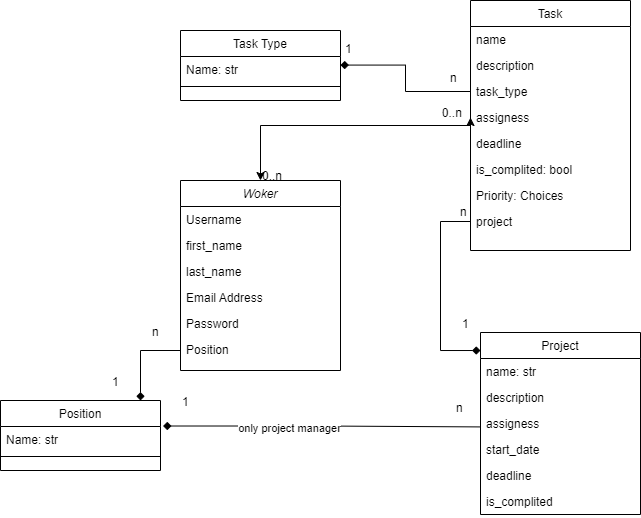

The diagram above was exported from draw.io. Its source (the exported page's mxGraphModel, read from the mxfile embedded in the PNG):
<mxGraphModel dx="1195" dy="622" grid="1" gridSize="10" guides="1" tooltips="1" connect="1" arrows="1" fold="1" page="1" pageScale="1" pageWidth="827" pageHeight="1169" math="0" shadow="0">
  <root>
    <mxCell id="WIyWlLk6GJQsqaUBKTNV-0" />
    <mxCell id="WIyWlLk6GJQsqaUBKTNV-1" parent="WIyWlLk6GJQsqaUBKTNV-0" />
    <mxCell id="zkfFHV4jXpPFQw0GAbJ--0" value="Woker" style="swimlane;fontStyle=2;align=center;verticalAlign=top;childLayout=stackLayout;horizontal=1;startSize=26;horizontalStack=0;resizeParent=1;resizeLast=0;collapsible=1;marginBottom=0;rounded=0;shadow=0;strokeWidth=1;" parent="WIyWlLk6GJQsqaUBKTNV-1" vertex="1">
      <mxGeometry x="220" y="210" width="160" height="190" as="geometry">
        <mxRectangle x="230" y="140" width="160" height="26" as="alternateBounds" />
      </mxGeometry>
    </mxCell>
    <mxCell id="zkfFHV4jXpPFQw0GAbJ--1" value="Username" style="text;align=left;verticalAlign=top;spacingLeft=4;spacingRight=4;overflow=hidden;rotatable=0;points=[[0,0.5],[1,0.5]];portConstraint=eastwest;" parent="zkfFHV4jXpPFQw0GAbJ--0" vertex="1">
      <mxGeometry y="26" width="160" height="26" as="geometry" />
    </mxCell>
    <mxCell id="zkfFHV4jXpPFQw0GAbJ--2" value="first_name" style="text;align=left;verticalAlign=top;spacingLeft=4;spacingRight=4;overflow=hidden;rotatable=0;points=[[0,0.5],[1,0.5]];portConstraint=eastwest;rounded=0;shadow=0;html=0;" parent="zkfFHV4jXpPFQw0GAbJ--0" vertex="1">
      <mxGeometry y="52" width="160" height="26" as="geometry" />
    </mxCell>
    <mxCell id="zkfFHV4jXpPFQw0GAbJ--5" value="last_name" style="text;align=left;verticalAlign=top;spacingLeft=4;spacingRight=4;overflow=hidden;rotatable=0;points=[[0,0.5],[1,0.5]];portConstraint=eastwest;" parent="zkfFHV4jXpPFQw0GAbJ--0" vertex="1">
      <mxGeometry y="78" width="160" height="26" as="geometry" />
    </mxCell>
    <mxCell id="zkfFHV4jXpPFQw0GAbJ--3" value="Email Address" style="text;align=left;verticalAlign=top;spacingLeft=4;spacingRight=4;overflow=hidden;rotatable=0;points=[[0,0.5],[1,0.5]];portConstraint=eastwest;rounded=0;shadow=0;html=0;" parent="zkfFHV4jXpPFQw0GAbJ--0" vertex="1">
      <mxGeometry y="104" width="160" height="26" as="geometry" />
    </mxCell>
    <mxCell id="-reylyScWJeiKoU9gkjb-1" value="Password" style="text;align=left;verticalAlign=top;spacingLeft=4;spacingRight=4;overflow=hidden;rotatable=0;points=[[0,0.5],[1,0.5]];portConstraint=eastwest;" vertex="1" parent="zkfFHV4jXpPFQw0GAbJ--0">
      <mxGeometry y="130" width="160" height="26" as="geometry" />
    </mxCell>
    <mxCell id="-reylyScWJeiKoU9gkjb-0" value="Position" style="text;align=left;verticalAlign=top;spacingLeft=4;spacingRight=4;overflow=hidden;rotatable=0;points=[[0,0.5],[1,0.5]];portConstraint=eastwest;" vertex="1" parent="zkfFHV4jXpPFQw0GAbJ--0">
      <mxGeometry y="156" width="160" height="26" as="geometry" />
    </mxCell>
    <mxCell id="zkfFHV4jXpPFQw0GAbJ--6" value="Project" style="swimlane;fontStyle=0;align=center;verticalAlign=top;childLayout=stackLayout;horizontal=1;startSize=26;horizontalStack=0;resizeParent=1;resizeLast=0;collapsible=1;marginBottom=0;rounded=0;shadow=0;strokeWidth=1;" parent="WIyWlLk6GJQsqaUBKTNV-1" vertex="1">
      <mxGeometry x="520" y="362" width="160" height="182" as="geometry">
        <mxRectangle x="130" y="380" width="160" height="26" as="alternateBounds" />
      </mxGeometry>
    </mxCell>
    <mxCell id="zkfFHV4jXpPFQw0GAbJ--7" value="name: str" style="text;align=left;verticalAlign=top;spacingLeft=4;spacingRight=4;overflow=hidden;rotatable=0;points=[[0,0.5],[1,0.5]];portConstraint=eastwest;" parent="zkfFHV4jXpPFQw0GAbJ--6" vertex="1">
      <mxGeometry y="26" width="160" height="26" as="geometry" />
    </mxCell>
    <mxCell id="zkfFHV4jXpPFQw0GAbJ--11" value="description" style="text;align=left;verticalAlign=top;spacingLeft=4;spacingRight=4;overflow=hidden;rotatable=0;points=[[0,0.5],[1,0.5]];portConstraint=eastwest;" parent="zkfFHV4jXpPFQw0GAbJ--6" vertex="1">
      <mxGeometry y="52" width="160" height="26" as="geometry" />
    </mxCell>
    <mxCell id="zkfFHV4jXpPFQw0GAbJ--8" value="assigness" style="text;align=left;verticalAlign=top;spacingLeft=4;spacingRight=4;overflow=hidden;rotatable=0;points=[[0,0.5],[1,0.5]];portConstraint=eastwest;rounded=0;shadow=0;html=0;" parent="zkfFHV4jXpPFQw0GAbJ--6" vertex="1">
      <mxGeometry y="78" width="160" height="26" as="geometry" />
    </mxCell>
    <mxCell id="-reylyScWJeiKoU9gkjb-19" value="start_date" style="text;align=left;verticalAlign=top;spacingLeft=4;spacingRight=4;overflow=hidden;rotatable=0;points=[[0,0.5],[1,0.5]];portConstraint=eastwest;" vertex="1" parent="zkfFHV4jXpPFQw0GAbJ--6">
      <mxGeometry y="104" width="160" height="26" as="geometry" />
    </mxCell>
    <mxCell id="-reylyScWJeiKoU9gkjb-22" value="deadline" style="text;align=left;verticalAlign=top;spacingLeft=4;spacingRight=4;overflow=hidden;rotatable=0;points=[[0,0.5],[1,0.5]];portConstraint=eastwest;" vertex="1" parent="zkfFHV4jXpPFQw0GAbJ--6">
      <mxGeometry y="130" width="160" height="26" as="geometry" />
    </mxCell>
    <mxCell id="-reylyScWJeiKoU9gkjb-23" value="is_complited" style="text;align=left;verticalAlign=top;spacingLeft=4;spacingRight=4;overflow=hidden;rotatable=0;points=[[0,0.5],[1,0.5]];portConstraint=eastwest;" vertex="1" parent="zkfFHV4jXpPFQw0GAbJ--6">
      <mxGeometry y="156" width="160" height="26" as="geometry" />
    </mxCell>
    <mxCell id="zkfFHV4jXpPFQw0GAbJ--13" value="Position" style="swimlane;fontStyle=0;align=center;verticalAlign=top;childLayout=stackLayout;horizontal=1;startSize=26;horizontalStack=0;resizeParent=1;resizeLast=0;collapsible=1;marginBottom=0;rounded=0;shadow=0;strokeWidth=1;" parent="WIyWlLk6GJQsqaUBKTNV-1" vertex="1">
      <mxGeometry x="40" y="430" width="160" height="70" as="geometry">
        <mxRectangle x="40" y="430" width="170" height="26" as="alternateBounds" />
      </mxGeometry>
    </mxCell>
    <mxCell id="zkfFHV4jXpPFQw0GAbJ--14" value="Name: str" style="text;align=left;verticalAlign=top;spacingLeft=4;spacingRight=4;overflow=hidden;rotatable=0;points=[[0,0.5],[1,0.5]];portConstraint=eastwest;" parent="zkfFHV4jXpPFQw0GAbJ--13" vertex="1">
      <mxGeometry y="26" width="160" height="26" as="geometry" />
    </mxCell>
    <mxCell id="zkfFHV4jXpPFQw0GAbJ--15" value="" style="line;html=1;strokeWidth=1;align=left;verticalAlign=middle;spacingTop=-1;spacingLeft=3;spacingRight=3;rotatable=0;labelPosition=right;points=[];portConstraint=eastwest;" parent="zkfFHV4jXpPFQw0GAbJ--13" vertex="1">
      <mxGeometry y="52" width="160" height="8" as="geometry" />
    </mxCell>
    <mxCell id="zkfFHV4jXpPFQw0GAbJ--16" value="" style="endArrow=none;endSize=10;endFill=0;shadow=0;strokeWidth=1;rounded=0;edgeStyle=elbowEdgeStyle;elbow=vertical;startArrow=diamond;startFill=1;" parent="WIyWlLk6GJQsqaUBKTNV-1" edge="1">
      <mxGeometry width="160" relative="1" as="geometry">
        <mxPoint x="180" y="430" as="sourcePoint" />
        <mxPoint x="220" y="379.9999999999999" as="targetPoint" />
        <Array as="points">
          <mxPoint x="180" y="380" />
        </Array>
      </mxGeometry>
    </mxCell>
    <mxCell id="zkfFHV4jXpPFQw0GAbJ--17" value="Task" style="swimlane;fontStyle=0;align=center;verticalAlign=top;childLayout=stackLayout;horizontal=1;startSize=26;horizontalStack=0;resizeParent=1;resizeLast=0;collapsible=1;marginBottom=0;rounded=0;shadow=0;strokeWidth=1;" parent="WIyWlLk6GJQsqaUBKTNV-1" vertex="1">
      <mxGeometry x="510" y="30" width="160" height="250" as="geometry">
        <mxRectangle x="550" y="140" width="160" height="26" as="alternateBounds" />
      </mxGeometry>
    </mxCell>
    <mxCell id="zkfFHV4jXpPFQw0GAbJ--18" value="name" style="text;align=left;verticalAlign=top;spacingLeft=4;spacingRight=4;overflow=hidden;rotatable=0;points=[[0,0.5],[1,0.5]];portConstraint=eastwest;" parent="zkfFHV4jXpPFQw0GAbJ--17" vertex="1">
      <mxGeometry y="26" width="160" height="26" as="geometry" />
    </mxCell>
    <mxCell id="zkfFHV4jXpPFQw0GAbJ--19" value="description" style="text;align=left;verticalAlign=top;spacingLeft=4;spacingRight=4;overflow=hidden;rotatable=0;points=[[0,0.5],[1,0.5]];portConstraint=eastwest;rounded=0;shadow=0;html=0;" parent="zkfFHV4jXpPFQw0GAbJ--17" vertex="1">
      <mxGeometry y="52" width="160" height="26" as="geometry" />
    </mxCell>
    <mxCell id="zkfFHV4jXpPFQw0GAbJ--20" value="task_type" style="text;align=left;verticalAlign=top;spacingLeft=4;spacingRight=4;overflow=hidden;rotatable=0;points=[[0,0.5],[1,0.5]];portConstraint=eastwest;rounded=0;shadow=0;html=0;" parent="zkfFHV4jXpPFQw0GAbJ--17" vertex="1">
      <mxGeometry y="78" width="160" height="26" as="geometry" />
    </mxCell>
    <mxCell id="-reylyScWJeiKoU9gkjb-3" value="assigness" style="text;align=left;verticalAlign=top;spacingLeft=4;spacingRight=4;overflow=hidden;rotatable=0;points=[[0,0.5],[1,0.5]];portConstraint=eastwest;" vertex="1" parent="zkfFHV4jXpPFQw0GAbJ--17">
      <mxGeometry y="104" width="160" height="26" as="geometry" />
    </mxCell>
    <mxCell id="zkfFHV4jXpPFQw0GAbJ--21" value="deadline" style="text;align=left;verticalAlign=top;spacingLeft=4;spacingRight=4;overflow=hidden;rotatable=0;points=[[0,0.5],[1,0.5]];portConstraint=eastwest;rounded=0;shadow=0;html=0;" parent="zkfFHV4jXpPFQw0GAbJ--17" vertex="1">
      <mxGeometry y="130" width="160" height="26" as="geometry" />
    </mxCell>
    <mxCell id="zkfFHV4jXpPFQw0GAbJ--22" value="is_complited: bool" style="text;align=left;verticalAlign=top;spacingLeft=4;spacingRight=4;overflow=hidden;rotatable=0;points=[[0,0.5],[1,0.5]];portConstraint=eastwest;rounded=0;shadow=0;html=0;" parent="zkfFHV4jXpPFQw0GAbJ--17" vertex="1">
      <mxGeometry y="156" width="160" height="26" as="geometry" />
    </mxCell>
    <mxCell id="zkfFHV4jXpPFQw0GAbJ--24" value="Priority: Choices" style="text;align=left;verticalAlign=top;spacingLeft=4;spacingRight=4;overflow=hidden;rotatable=0;points=[[0,0.5],[1,0.5]];portConstraint=eastwest;" parent="zkfFHV4jXpPFQw0GAbJ--17" vertex="1">
      <mxGeometry y="182" width="160" height="26" as="geometry" />
    </mxCell>
    <mxCell id="zkfFHV4jXpPFQw0GAbJ--25" value="project" style="text;align=left;verticalAlign=top;spacingLeft=4;spacingRight=4;overflow=hidden;rotatable=0;points=[[0,0.5],[1,0.5]];portConstraint=eastwest;" parent="zkfFHV4jXpPFQw0GAbJ--17" vertex="1">
      <mxGeometry y="208" width="160" height="26" as="geometry" />
    </mxCell>
    <mxCell id="zkfFHV4jXpPFQw0GAbJ--26" value="" style="endArrow=classic;shadow=0;strokeWidth=1;rounded=0;endFill=1;edgeStyle=elbowEdgeStyle;elbow=vertical;entryX=0;entryY=0.5;entryDx=0;entryDy=0;startArrow=classic;startFill=1;" parent="WIyWlLk6GJQsqaUBKTNV-1" source="zkfFHV4jXpPFQw0GAbJ--0" target="-reylyScWJeiKoU9gkjb-3" edge="1">
      <mxGeometry x="0.5" y="41" relative="1" as="geometry">
        <mxPoint x="380" y="192" as="sourcePoint" />
        <mxPoint x="460" y="140" as="targetPoint" />
        <mxPoint x="-40" y="32" as="offset" />
        <Array as="points">
          <mxPoint x="400" y="155" />
        </Array>
      </mxGeometry>
    </mxCell>
    <mxCell id="zkfFHV4jXpPFQw0GAbJ--27" value="0..n" style="resizable=0;align=left;verticalAlign=bottom;labelBackgroundColor=none;fontSize=12;" parent="zkfFHV4jXpPFQw0GAbJ--26" connectable="0" vertex="1">
      <mxGeometry x="-1" relative="1" as="geometry">
        <mxPoint y="4" as="offset" />
      </mxGeometry>
    </mxCell>
    <mxCell id="zkfFHV4jXpPFQw0GAbJ--28" value="0..n" style="resizable=0;align=right;verticalAlign=bottom;labelBackgroundColor=none;fontSize=12;" parent="zkfFHV4jXpPFQw0GAbJ--26" connectable="0" vertex="1">
      <mxGeometry x="1" relative="1" as="geometry">
        <mxPoint x="-7" y="4" as="offset" />
      </mxGeometry>
    </mxCell>
    <mxCell id="-reylyScWJeiKoU9gkjb-4" value="Task Type" style="swimlane;fontStyle=0;align=center;verticalAlign=top;childLayout=stackLayout;horizontal=1;startSize=26;horizontalStack=0;resizeParent=1;resizeLast=0;collapsible=1;marginBottom=0;rounded=0;shadow=0;strokeWidth=1;" vertex="1" parent="WIyWlLk6GJQsqaUBKTNV-1">
      <mxGeometry x="220" y="60" width="160" height="70" as="geometry">
        <mxRectangle x="40" y="430" width="170" height="26" as="alternateBounds" />
      </mxGeometry>
    </mxCell>
    <mxCell id="-reylyScWJeiKoU9gkjb-5" value="Name: str" style="text;align=left;verticalAlign=top;spacingLeft=4;spacingRight=4;overflow=hidden;rotatable=0;points=[[0,0.5],[1,0.5]];portConstraint=eastwest;" vertex="1" parent="-reylyScWJeiKoU9gkjb-4">
      <mxGeometry y="26" width="160" height="26" as="geometry" />
    </mxCell>
    <mxCell id="-reylyScWJeiKoU9gkjb-6" value="" style="line;html=1;strokeWidth=1;align=left;verticalAlign=middle;spacingTop=-1;spacingLeft=3;spacingRight=3;rotatable=0;labelPosition=right;points=[];portConstraint=eastwest;" vertex="1" parent="-reylyScWJeiKoU9gkjb-4">
      <mxGeometry y="52" width="160" height="8" as="geometry" />
    </mxCell>
    <mxCell id="-reylyScWJeiKoU9gkjb-7" value="n" style="resizable=0;align=left;verticalAlign=bottom;labelBackgroundColor=none;fontSize=12;" connectable="0" vertex="1" parent="WIyWlLk6GJQsqaUBKTNV-1">
      <mxGeometry x="190" y="370" as="geometry" />
    </mxCell>
    <mxCell id="-reylyScWJeiKoU9gkjb-8" value="1" style="resizable=0;align=left;verticalAlign=bottom;labelBackgroundColor=none;fontSize=12;" connectable="0" vertex="1" parent="WIyWlLk6GJQsqaUBKTNV-1">
      <mxGeometry x="150" y="420" as="geometry" />
    </mxCell>
    <mxCell id="-reylyScWJeiKoU9gkjb-10" value="" style="endArrow=none;endSize=10;endFill=0;shadow=0;strokeWidth=1;rounded=0;edgeStyle=elbowEdgeStyle;startArrow=diamond;startFill=1;entryX=0;entryY=0.5;entryDx=0;entryDy=0;" edge="1" parent="WIyWlLk6GJQsqaUBKTNV-1" target="zkfFHV4jXpPFQw0GAbJ--20">
      <mxGeometry width="160" relative="1" as="geometry">
        <mxPoint x="380" y="94.58" as="sourcePoint" />
        <mxPoint x="490" y="120" as="targetPoint" />
      </mxGeometry>
    </mxCell>
    <mxCell id="-reylyScWJeiKoU9gkjb-13" value="n" style="resizable=0;align=left;verticalAlign=bottom;labelBackgroundColor=none;fontSize=12;" connectable="0" vertex="1" parent="WIyWlLk6GJQsqaUBKTNV-1">
      <mxGeometry x="470" y="70" as="geometry">
        <mxPoint x="18" y="46" as="offset" />
      </mxGeometry>
    </mxCell>
    <mxCell id="-reylyScWJeiKoU9gkjb-14" value="1" style="resizable=0;align=left;verticalAlign=bottom;labelBackgroundColor=none;fontSize=12;" connectable="0" vertex="1" parent="WIyWlLk6GJQsqaUBKTNV-1">
      <mxGeometry x="410" y="60" as="geometry">
        <mxPoint x="-27" y="27" as="offset" />
      </mxGeometry>
    </mxCell>
    <mxCell id="-reylyScWJeiKoU9gkjb-15" value="" style="endArrow=none;endSize=10;endFill=0;shadow=0;strokeWidth=1;rounded=0;edgeStyle=elbowEdgeStyle;startArrow=diamond;startFill=1;entryX=0;entryY=0.5;entryDx=0;entryDy=0;exitX=1.016;exitY=-0.019;exitDx=0;exitDy=0;exitPerimeter=0;" edge="1" parent="WIyWlLk6GJQsqaUBKTNV-1" source="zkfFHV4jXpPFQw0GAbJ--14">
      <mxGeometry width="160" relative="1" as="geometry">
        <mxPoint x="400" y="430" as="sourcePoint" />
        <mxPoint x="520" y="456.42" as="targetPoint" />
      </mxGeometry>
    </mxCell>
    <mxCell id="-reylyScWJeiKoU9gkjb-18" value="only project manager" style="edgeLabel;html=1;align=center;verticalAlign=middle;resizable=0;points=[];" vertex="1" connectable="0" parent="-reylyScWJeiKoU9gkjb-15">
      <mxGeometry x="-0.2099" y="-2" relative="1" as="geometry">
        <mxPoint as="offset" />
      </mxGeometry>
    </mxCell>
    <mxCell id="-reylyScWJeiKoU9gkjb-16" value="n" style="resizable=0;align=left;verticalAlign=bottom;labelBackgroundColor=none;fontSize=12;" connectable="0" vertex="1" parent="WIyWlLk6GJQsqaUBKTNV-1">
      <mxGeometry x="490" y="440" as="geometry">
        <mxPoint x="4" y="6" as="offset" />
      </mxGeometry>
    </mxCell>
    <mxCell id="-reylyScWJeiKoU9gkjb-17" value="1" style="resizable=0;align=left;verticalAlign=bottom;labelBackgroundColor=none;fontSize=12;" connectable="0" vertex="1" parent="WIyWlLk6GJQsqaUBKTNV-1">
      <mxGeometry x="220" y="440" as="geometry" />
    </mxCell>
    <mxCell id="-reylyScWJeiKoU9gkjb-24" value="" style="endArrow=none;endSize=10;endFill=0;shadow=0;strokeWidth=1;rounded=0;edgeStyle=elbowEdgeStyle;startArrow=diamond;startFill=1;entryX=0;entryY=0.5;entryDx=0;entryDy=0;exitX=0;exitY=0.099;exitDx=0;exitDy=0;exitPerimeter=0;" edge="1" parent="WIyWlLk6GJQsqaUBKTNV-1" source="zkfFHV4jXpPFQw0GAbJ--6" target="zkfFHV4jXpPFQw0GAbJ--25">
      <mxGeometry width="160" relative="1" as="geometry">
        <mxPoint x="560" y="350" as="sourcePoint" />
        <mxPoint x="510" y="246.42000000000002" as="targetPoint" />
        <Array as="points">
          <mxPoint x="480" y="290" />
        </Array>
      </mxGeometry>
    </mxCell>
    <mxCell id="-reylyScWJeiKoU9gkjb-25" value="n" style="resizable=0;align=left;verticalAlign=bottom;labelBackgroundColor=none;fontSize=12;" connectable="0" vertex="1" parent="WIyWlLk6GJQsqaUBKTNV-1">
      <mxGeometry x="496" y="224" as="geometry">
        <mxPoint x="2" y="26" as="offset" />
      </mxGeometry>
    </mxCell>
    <mxCell id="-reylyScWJeiKoU9gkjb-26" value="1" style="resizable=0;align=left;verticalAlign=bottom;labelBackgroundColor=none;fontSize=12;" connectable="0" vertex="1" parent="WIyWlLk6GJQsqaUBKTNV-1">
      <mxGeometry x="500" y="362" as="geometry" />
    </mxCell>
  </root>
</mxGraphModel>